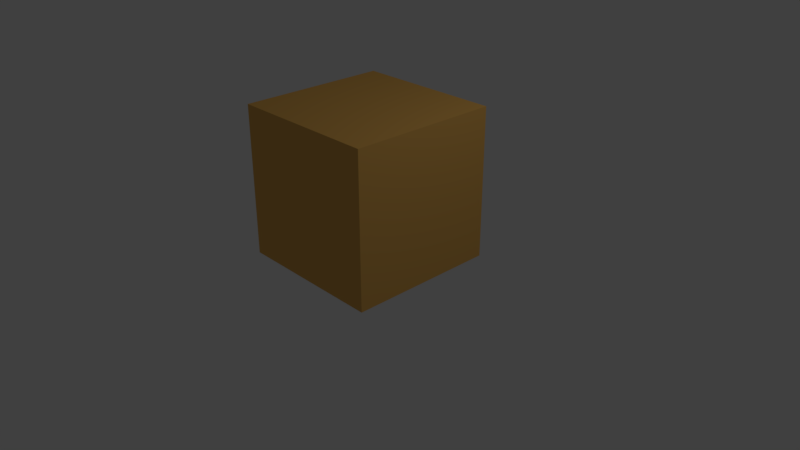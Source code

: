 # Source: lamp.blend  (saved by Blender 2.79.7; exported with 4.5.12 LTS)
import bpy
from mathutils import Matrix  # noqa: F401  (used for matrix-valued properties, if any)

bpy.ops.wm.read_factory_settings(use_empty=True)
scene = bpy.context.scene
scene.name = 'Scene'

# ---- collections
col_collection_1 = bpy.data.collections.new('Collection 1'); scene.collection.children.link(col_collection_1)

# ---- materials (node trees are filled in below, after node groups)
mat_material = bpy.data.materials.new('Material')
mat_material.alpha_threshold = 0.0
mat_material.use_transparent_shadow = False
mat_material.diffuse_color = (0.8, 0.4433, 0.1081, 1.0)
mat_material.specular_color = (1.0, 0.7123, 0.01325)
mat_material.roughness = 0.5
mat_material.specular_intensity = 0.625
mat_material.line_color = (0.0, 0.0, 0.0, 1.0)

# ---- material node trees

# ---- world
world_world = bpy.data.worlds.new('World'); scene.world = world_world
world_world.color = (0.05088, 0.05088, 0.05088)
world_world.use_sun_shadow = False
world_world.sun_shadow_jitter_overblur = 0.0

# ---- cameras
cam_camera = bpy.data.cameras.new('Camera')
cam_camera.clip_end = 100.0
cam_camera.lens = 35.0
cam_camera.sensor_width = 32.0
cam_camera.sensor_height = 18.0
cam_camera.ortho_scale = 7.314
cam_camera.dof.focus_distance = 0.0
cam_camera.dof.aperture_fstop = 128.0

# ---- lights
light_lamp = bpy.data.lights.new('Lamp', 'POINT')
light_lamp.transmission_factor = 0.0
light_lamp.cutoff_distance = 30.0
light_lamp.energy = 100.0
light_lamp.shadow_buffer_clip_start = 1.001
light_lamp.shadow_soft_size = 0.1
light_lamp.shadow_maximum_resolution = 0.006
light_lamp.use_absolute_resolution = True

# ---- meshes
me_cube = bpy.data.meshes.new('Cube')
me_cube.from_pydata([(1.0, 1.0, -0.001287), (1.0, -1.0, -0.001287), (-1.0, -1.0, -0.001287), (-1.0, 1.0, -0.001287), (1.0, 1.0, 1.999), (1.0, -1.0, 1.999), (-1.0, -1.0, 1.999), (-1.0, 1.0, 1.999)], [], [(0, 1, 2, 3), (4, 7, 6, 5), (0, 4, 5, 1), (1, 5, 6, 2), (2, 6, 7, 3), (4, 0, 3, 7)])
me_cube.materials.append(mat_material)
me_cube.use_remesh_preserve_volume = False
me_cube.use_remesh_preserve_attributes = False
me_cube.use_mirror_vertex_groups = False
me_cube.update()

# ---- objects
ob_cube = bpy.data.objects.new('Cube', me_cube)
ob_lamp = bpy.data.objects.new('Lamp', light_lamp)
ob_camera = bpy.data.objects.new('Camera', cam_camera)

# ---- transforms, parenting, visibility, modifiers, constraints
ob_cube.location = (0.0, 0.0, 0.0)
ob_cube.lock_rotations_4d = False
ob_cube.empty_display_type = 'ARROWS'
ob_cube.lineart.crease_threshold = 0.0
ob_lamp.location = (4.076, 1.005, 5.904)
ob_lamp.rotation_euler = (0.6503, 0.05522, 1.866)
ob_lamp.lock_rotations_4d = False
ob_lamp.empty_display_type = 'ARROWS'
ob_lamp.color = (0.0, 0.0, 0.0, 0.0)
ob_lamp.lineart.crease_threshold = 0.0
ob_camera.location = (7.481, -6.508, 5.344)
ob_camera.rotation_euler = (1.109, 0.0, 0.8149)
ob_camera.lock_rotations_4d = False
ob_camera.empty_display_type = 'ARROWS'
ob_camera.color = (0.0, 0.0, 0.0, 0.0)
ob_camera.display_type = 'WIRE'
ob_camera.lineart.crease_threshold = 0.0

# ---- collection membership
col_collection_1.objects.link(ob_cube)
col_collection_1.objects.link(ob_lamp)
col_collection_1.objects.link(ob_camera)

# ---- scene / render settings (as saved in the file)
scene.camera = ob_camera
scene.frame_start = 1; scene.frame_end = 250; scene.frame_set(1)
scene.render.engine = 'BLENDER_EEVEE_NEXT'
scene.render.resolution_percentage = 50
scene.render.dither_intensity = 0.0
scene.cycles.use_denoising = False
scene.cycles.samples = 128
scene.cycles.sampling_pattern = 'TABULATED_SOBOL'
scene.cycles.use_adaptive_sampling = False
scene.cycles.use_light_tree = False
scene.view_settings.view_transform = 'Standard'
bpy.context.view_layer.update()
